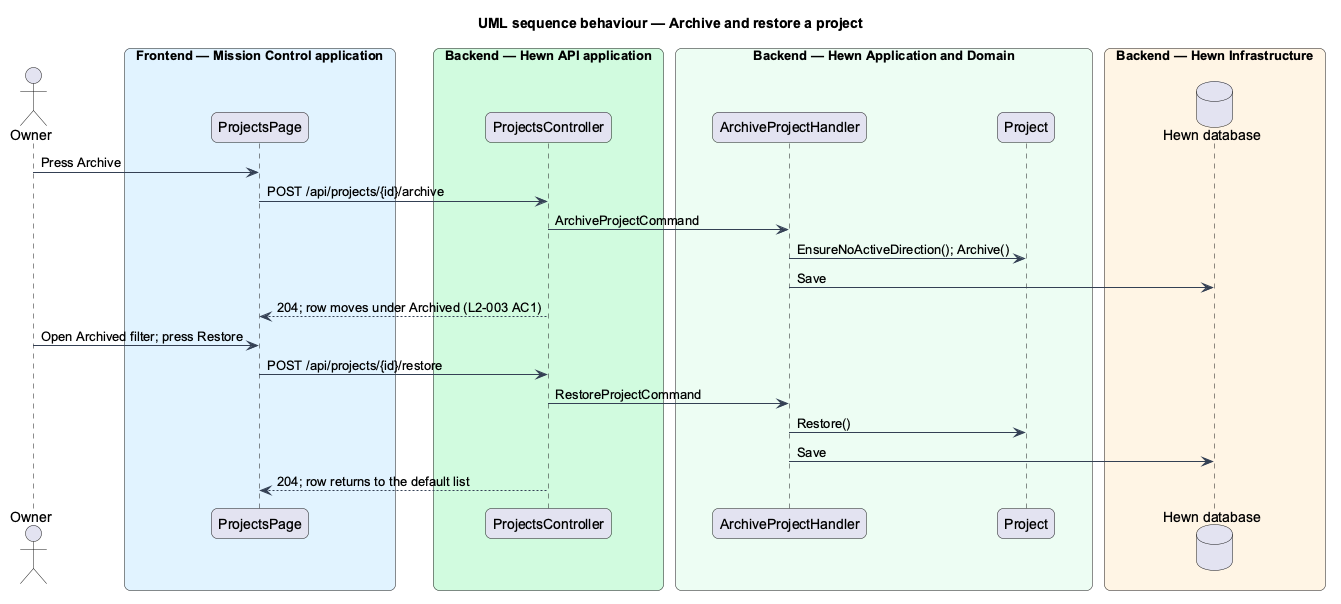

The diagram above was rendered by PlantUML. Its source (embedded in the PNG):
@startuml
title UML sequence behaviour — Archive and restore a project
skinparam backgroundColor #FFFFFF
skinparam shadowing false
skinparam roundcorner 12
skinparam defaultFontName Arial
skinparam ArrowColor #344054
skinparam rectangle {
  BorderColor #344054
  FontColor #101828
}
skinparam package {
  BorderColor #667085
  FontColor #101828
  BackgroundColor #F9FAFB
}
skinparam sequenceMessageAlign left
actor "Owner" as owner
box "Frontend — Mission Control application" #E0F2FE
  participant "ProjectsPage" as page
end box
box "Backend — Hewn API application" #D1FADF
  participant "ProjectsController" as ctrl
end box
box "Backend — Hewn Application and Domain" #ECFDF3
  participant "ArchiveProjectHandler" as arch
  participant "Project" as proj
end box
box "Backend — Hewn Infrastructure" #FFF4E5
  database "Hewn database" as db
end box
owner -> page : Press Archive
page -> ctrl : POST /api/projects/{id}/archive
ctrl -> arch : ArchiveProjectCommand
arch -> proj : EnsureNoActiveDirection(); Archive()
arch -> db : Save
ctrl --> page : 204; row moves under Archived (L2-003 AC1)
owner -> page : Open Archived filter; press Restore
page -> ctrl : POST /api/projects/{id}/restore
ctrl -> arch : RestoreProjectCommand
arch -> proj : Restore()
arch -> db : Save
ctrl --> page : 204; row returns to the default list
@enduml